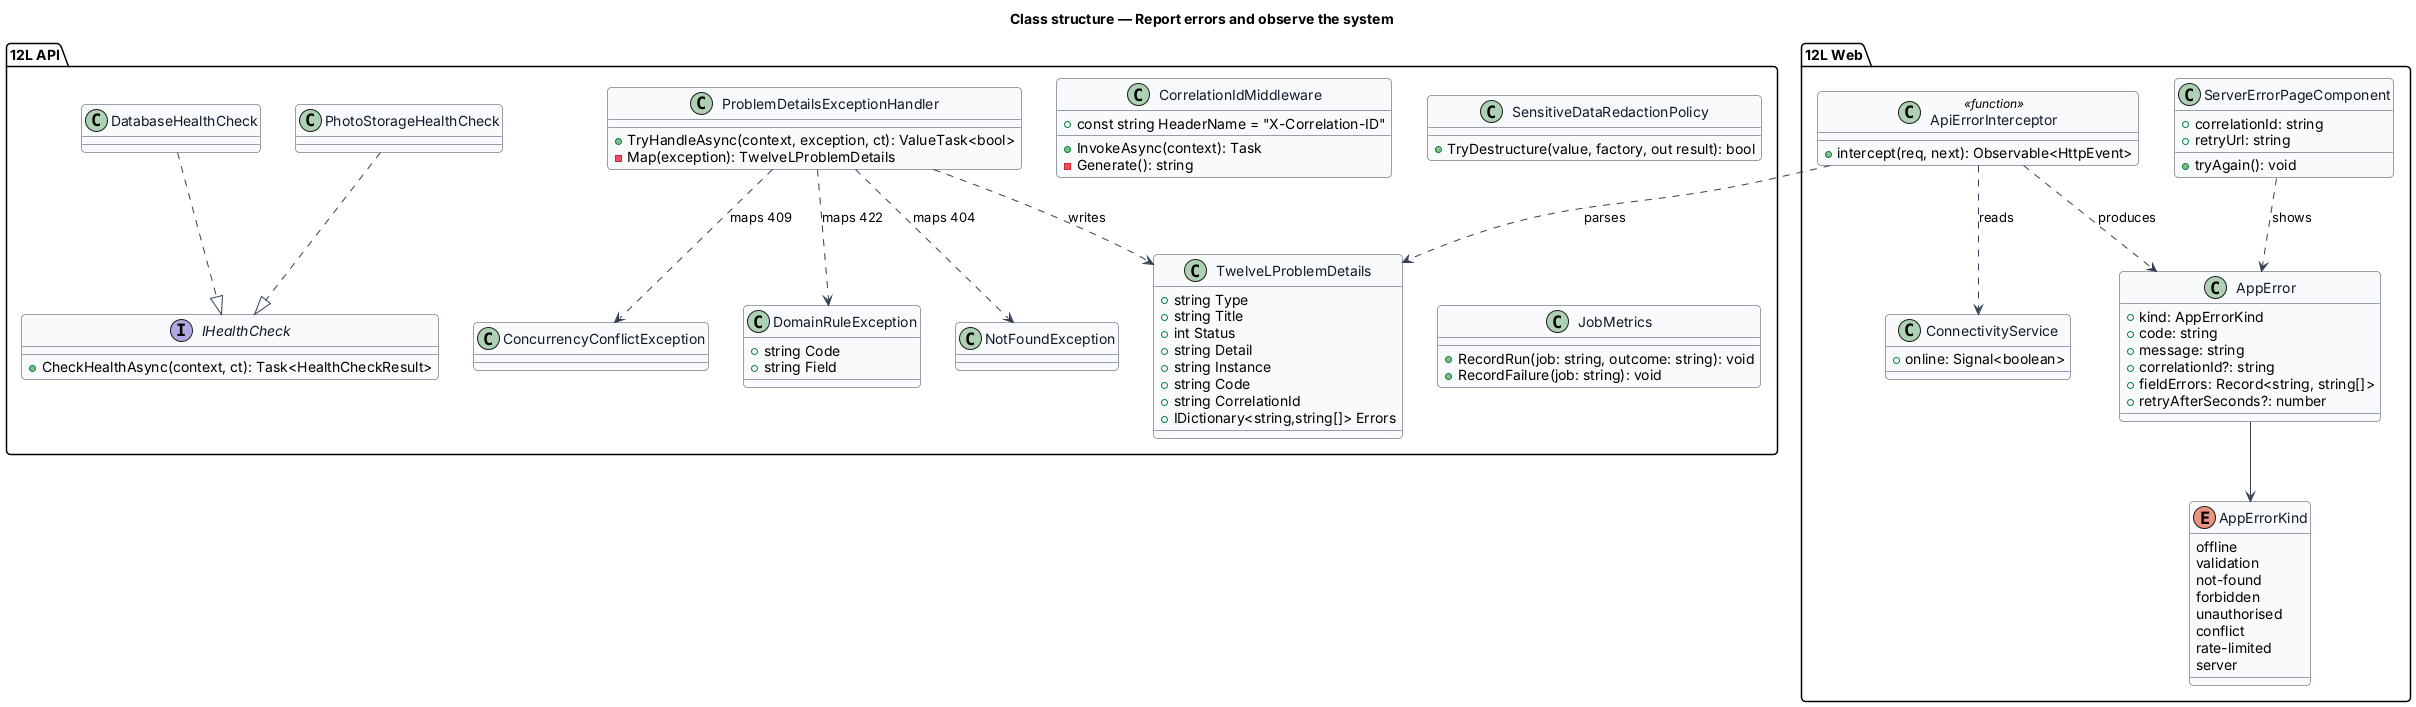

The diagram above was rendered by PlantUML. Its source (embedded in the PNG):
@startuml
skinparam backgroundColor #FFFFFF
skinparam shadowing false
skinparam roundcorner 8
skinparam defaultFontName Arial
skinparam ArrowColor #344054
skinparam class {
  BorderColor #344054
  FontColor #101828
  BackgroundColor #F9FAFB
}
title Class structure — Report errors and observe the system

package "12L Web" {
  enum AppErrorKind {
    offline
    validation
    not-found
    forbidden
    unauthorised
    conflict
    rate-limited
    server
  }
  class AppError {
    +kind: AppErrorKind
    +code: string
    +message: string
    +correlationId?: string
    +fieldErrors: Record<string, string[]>
    +retryAfterSeconds?: number
  }
  class ApiErrorInterceptor <<function>> {
    +intercept(req, next): Observable<HttpEvent>
  }
  class ConnectivityService {
    +online: Signal<boolean>
  }
  class ServerErrorPageComponent {
    +correlationId: string
    +retryUrl: string
    +tryAgain(): void
  }
}
package "12L API" {
  class TwelveLProblemDetails {
    +string Type
    +string Title
    +int Status
    +string Detail
    +string Instance
    +string Code
    +string CorrelationId
    +IDictionary<string,string[]> Errors
  }
  class ProblemDetailsExceptionHandler {
    +TryHandleAsync(context, exception, ct): ValueTask<bool>
    -Map(exception): TwelveLProblemDetails
  }
  class DomainRuleException {
    +string Code
    +string Field
  }
  class NotFoundException
  class ConcurrencyConflictException
  class CorrelationIdMiddleware {
    +const string HeaderName = "X-Correlation-ID"
    +InvokeAsync(context): Task
    -Generate(): string
  }
  class SensitiveDataRedactionPolicy {
    +TryDestructure(value, factory, out result): bool
  }
  class JobMetrics {
    +RecordRun(job: string, outcome: string): void
    +RecordFailure(job: string): void
  }
  class DatabaseHealthCheck
  class PhotoStorageHealthCheck
  interface IHealthCheck {
    +CheckHealthAsync(context, ct): Task<HealthCheckResult>
  }
}
ApiErrorInterceptor ..> AppError : produces
AppError --> AppErrorKind
ApiErrorInterceptor ..> ConnectivityService : reads
ServerErrorPageComponent ..> AppError : shows
ProblemDetailsExceptionHandler ..> TwelveLProblemDetails : writes
ProblemDetailsExceptionHandler ..> DomainRuleException : maps 422
ProblemDetailsExceptionHandler ..> NotFoundException : maps 404
ProblemDetailsExceptionHandler ..> ConcurrencyConflictException : maps 409
DatabaseHealthCheck ..|> IHealthCheck
PhotoStorageHealthCheck ..|> IHealthCheck
ApiErrorInterceptor ..> TwelveLProblemDetails : parses
@enduml